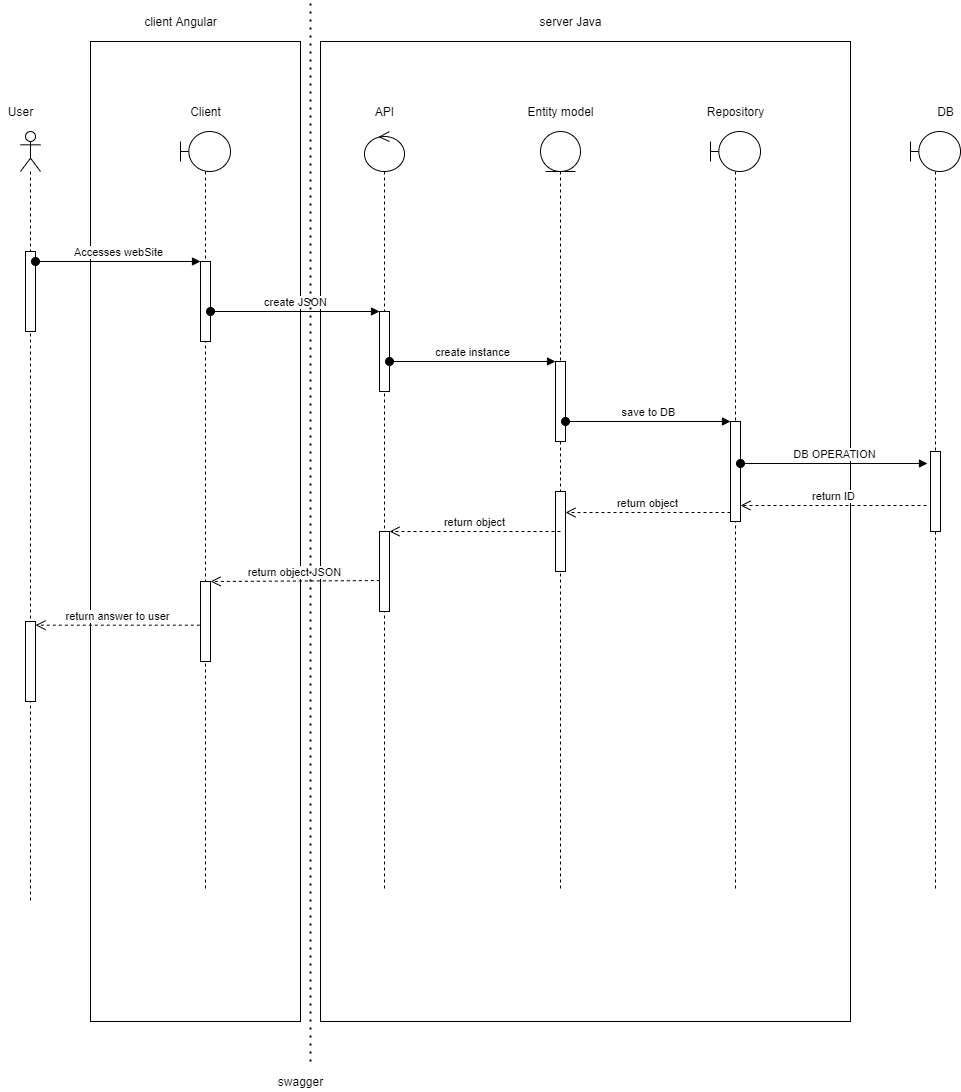

The diagram above was exported from draw.io. Its source (the exported page's mxGraphModel, read from the mxfile embedded in the PNG):
<mxGraphModel dx="905" dy="333" grid="1" gridSize="10" guides="1" tooltips="1" connect="1" arrows="1" fold="1" page="1" pageScale="1" pageWidth="827" pageHeight="1169" math="0" shadow="0">
  <root>
    <mxCell id="0" />
    <mxCell id="1" parent="0" />
    <mxCell id="5WnFAzcwbwyNJIdV7snm-13" value="" style="rounded=0;whiteSpace=wrap;html=1;" parent="1" vertex="1">
      <mxGeometry x="370" y="110" width="530" height="980" as="geometry" />
    </mxCell>
    <mxCell id="5WnFAzcwbwyNJIdV7snm-12" value="" style="rounded=0;whiteSpace=wrap;html=1;" parent="1" vertex="1">
      <mxGeometry x="140" y="110" width="210" height="980" as="geometry" />
    </mxCell>
    <mxCell id="5WnFAzcwbwyNJIdV7snm-2" value="" style="shape=umlLifeline;participant=umlActor;perimeter=lifelinePerimeter;whiteSpace=wrap;html=1;container=1;collapsible=0;recursiveResize=0;verticalAlign=top;spacingTop=36;outlineConnect=0;" parent="1" vertex="1">
      <mxGeometry x="70" y="200" width="20" height="770" as="geometry" />
    </mxCell>
    <mxCell id="5WnFAzcwbwyNJIdV7snm-5" value="" style="html=1;points=[];perimeter=orthogonalPerimeter;" parent="5WnFAzcwbwyNJIdV7snm-2" vertex="1">
      <mxGeometry x="5" y="120" width="10" height="80" as="geometry" />
    </mxCell>
    <mxCell id="5WnFAzcwbwyNJIdV7snm-42" value="" style="html=1;points=[];perimeter=orthogonalPerimeter;" parent="5WnFAzcwbwyNJIdV7snm-2" vertex="1">
      <mxGeometry x="5" y="490" width="10" height="80" as="geometry" />
    </mxCell>
    <mxCell id="5WnFAzcwbwyNJIdV7snm-3" value="" style="shape=umlLifeline;participant=umlBoundary;perimeter=lifelinePerimeter;whiteSpace=wrap;html=1;container=1;collapsible=0;recursiveResize=0;verticalAlign=top;spacingTop=36;outlineConnect=0;" parent="1" vertex="1">
      <mxGeometry x="230" y="200" width="50" height="760" as="geometry" />
    </mxCell>
    <mxCell id="5WnFAzcwbwyNJIdV7snm-14" value="" style="html=1;points=[];perimeter=orthogonalPerimeter;" parent="5WnFAzcwbwyNJIdV7snm-3" vertex="1">
      <mxGeometry x="20" y="130" width="10" height="80" as="geometry" />
    </mxCell>
    <mxCell id="5WnFAzcwbwyNJIdV7snm-36" value="" style="html=1;points=[];perimeter=orthogonalPerimeter;" parent="5WnFAzcwbwyNJIdV7snm-3" vertex="1">
      <mxGeometry x="20" y="450" width="10" height="80" as="geometry" />
    </mxCell>
    <mxCell id="5WnFAzcwbwyNJIdV7snm-4" value="" style="shape=umlLifeline;participant=umlControl;perimeter=lifelinePerimeter;whiteSpace=wrap;html=1;container=1;collapsible=0;recursiveResize=0;verticalAlign=top;spacingTop=36;outlineConnect=0;" parent="1" vertex="1">
      <mxGeometry x="414" y="200" width="40" height="760" as="geometry" />
    </mxCell>
    <mxCell id="5WnFAzcwbwyNJIdV7snm-16" value="" style="html=1;points=[];perimeter=orthogonalPerimeter;" parent="5WnFAzcwbwyNJIdV7snm-4" vertex="1">
      <mxGeometry x="15" y="180" width="10" height="80" as="geometry" />
    </mxCell>
    <mxCell id="5WnFAzcwbwyNJIdV7snm-34" value="" style="html=1;points=[];perimeter=orthogonalPerimeter;" parent="5WnFAzcwbwyNJIdV7snm-4" vertex="1">
      <mxGeometry x="15" y="400" width="10" height="80" as="geometry" />
    </mxCell>
    <mxCell id="5WnFAzcwbwyNJIdV7snm-6" value="User" style="text;html=1;align=center;verticalAlign=middle;resizable=0;points=[];autosize=1;" parent="1" vertex="1">
      <mxGeometry x="50" y="170" width="40" height="20" as="geometry" />
    </mxCell>
    <mxCell id="5WnFAzcwbwyNJIdV7snm-7" value="Client" style="text;html=1;align=center;verticalAlign=middle;resizable=0;points=[];autosize=1;" parent="1" vertex="1">
      <mxGeometry x="230" y="170" width="50" height="20" as="geometry" />
    </mxCell>
    <mxCell id="5WnFAzcwbwyNJIdV7snm-8" value="API" style="text;html=1;align=center;verticalAlign=middle;resizable=0;points=[];autosize=1;" parent="1" vertex="1">
      <mxGeometry x="419" y="170" width="30" height="20" as="geometry" />
    </mxCell>
    <mxCell id="5WnFAzcwbwyNJIdV7snm-9" value="" style="shape=umlLifeline;participant=umlEntity;perimeter=lifelinePerimeter;whiteSpace=wrap;html=1;container=1;collapsible=0;recursiveResize=0;verticalAlign=top;spacingTop=36;outlineConnect=0;" parent="1" vertex="1">
      <mxGeometry x="590" y="200" width="40" height="760" as="geometry" />
    </mxCell>
    <mxCell id="5WnFAzcwbwyNJIdV7snm-18" value="" style="html=1;points=[];perimeter=orthogonalPerimeter;" parent="5WnFAzcwbwyNJIdV7snm-9" vertex="1">
      <mxGeometry x="15" y="230" width="10" height="80" as="geometry" />
    </mxCell>
    <mxCell id="5WnFAzcwbwyNJIdV7snm-32" value="" style="html=1;points=[];perimeter=orthogonalPerimeter;" parent="5WnFAzcwbwyNJIdV7snm-9" vertex="1">
      <mxGeometry x="15" y="360" width="10" height="80" as="geometry" />
    </mxCell>
    <mxCell id="5WnFAzcwbwyNJIdV7snm-10" value="Entity model" style="text;html=1;align=center;verticalAlign=middle;resizable=0;points=[];autosize=1;" parent="1" vertex="1">
      <mxGeometry x="570" y="170" width="80" height="20" as="geometry" />
    </mxCell>
    <mxCell id="5WnFAzcwbwyNJIdV7snm-15" value="Accesses webSite" style="html=1;verticalAlign=bottom;startArrow=oval;endArrow=block;startSize=8;exitX=1;exitY=0.125;exitDx=0;exitDy=0;exitPerimeter=0;" parent="1" source="5WnFAzcwbwyNJIdV7snm-5" target="5WnFAzcwbwyNJIdV7snm-14" edge="1">
      <mxGeometry relative="1" as="geometry">
        <mxPoint x="190" y="330" as="sourcePoint" />
      </mxGeometry>
    </mxCell>
    <mxCell id="5WnFAzcwbwyNJIdV7snm-17" value="create JSON" style="html=1;verticalAlign=bottom;startArrow=oval;endArrow=block;startSize=8;" parent="1" source="5WnFAzcwbwyNJIdV7snm-14" target="5WnFAzcwbwyNJIdV7snm-16" edge="1">
      <mxGeometry relative="1" as="geometry">
        <mxPoint x="369" y="380" as="sourcePoint" />
      </mxGeometry>
    </mxCell>
    <mxCell id="5WnFAzcwbwyNJIdV7snm-19" value="create instance&lt;br&gt;" style="html=1;verticalAlign=bottom;startArrow=oval;endArrow=block;startSize=8;" parent="1" source="5WnFAzcwbwyNJIdV7snm-16" target="5WnFAzcwbwyNJIdV7snm-18" edge="1">
      <mxGeometry relative="1" as="geometry">
        <mxPoint x="545" y="430" as="sourcePoint" />
      </mxGeometry>
    </mxCell>
    <mxCell id="5WnFAzcwbwyNJIdV7snm-20" value="" style="shape=umlLifeline;participant=umlBoundary;perimeter=lifelinePerimeter;whiteSpace=wrap;html=1;container=1;collapsible=0;recursiveResize=0;verticalAlign=top;spacingTop=36;outlineConnect=0;" parent="1" vertex="1">
      <mxGeometry x="760" y="200" width="50" height="760" as="geometry" />
    </mxCell>
    <mxCell id="5WnFAzcwbwyNJIdV7snm-22" value="" style="html=1;points=[];perimeter=orthogonalPerimeter;" parent="5WnFAzcwbwyNJIdV7snm-20" vertex="1">
      <mxGeometry x="20" y="290" width="10" height="100" as="geometry" />
    </mxCell>
    <mxCell id="5WnFAzcwbwyNJIdV7snm-21" value="Repository" style="text;html=1;align=center;verticalAlign=middle;resizable=0;points=[];autosize=1;" parent="1" vertex="1">
      <mxGeometry x="750" y="170" width="70" height="20" as="geometry" />
    </mxCell>
    <mxCell id="5WnFAzcwbwyNJIdV7snm-23" value="save to DB" style="html=1;verticalAlign=bottom;startArrow=oval;endArrow=block;startSize=8;" parent="1" source="5WnFAzcwbwyNJIdV7snm-18" target="5WnFAzcwbwyNJIdV7snm-22" edge="1">
      <mxGeometry relative="1" as="geometry">
        <mxPoint x="720" y="490" as="sourcePoint" />
      </mxGeometry>
    </mxCell>
    <mxCell id="5WnFAzcwbwyNJIdV7snm-26" value="" style="shape=umlLifeline;participant=umlBoundary;perimeter=lifelinePerimeter;whiteSpace=wrap;html=1;container=1;collapsible=0;recursiveResize=0;verticalAlign=top;spacingTop=36;outlineConnect=0;" parent="1" vertex="1">
      <mxGeometry x="960" y="200" width="50" height="760" as="geometry" />
    </mxCell>
    <mxCell id="5WnFAzcwbwyNJIdV7snm-27" value="" style="html=1;points=[];perimeter=orthogonalPerimeter;" parent="5WnFAzcwbwyNJIdV7snm-26" vertex="1">
      <mxGeometry x="20" y="320" width="10" height="80" as="geometry" />
    </mxCell>
    <mxCell id="5WnFAzcwbwyNJIdV7snm-28" value="DB OPERATION" style="html=1;verticalAlign=bottom;startArrow=oval;endArrow=block;startSize=8;entryX=-0.3;entryY=0.15;entryDx=0;entryDy=0;entryPerimeter=0;" parent="1" source="5WnFAzcwbwyNJIdV7snm-22" target="5WnFAzcwbwyNJIdV7snm-27" edge="1">
      <mxGeometry relative="1" as="geometry">
        <mxPoint x="625" y="500" as="sourcePoint" />
        <mxPoint x="790" y="500" as="targetPoint" />
      </mxGeometry>
    </mxCell>
    <mxCell id="5WnFAzcwbwyNJIdV7snm-31" value="return ID" style="html=1;verticalAlign=bottom;endArrow=open;dashed=1;endSize=8;exitX=-0.4;exitY=0.675;exitDx=0;exitDy=0;exitPerimeter=0;" parent="1" source="5WnFAzcwbwyNJIdV7snm-27" target="5WnFAzcwbwyNJIdV7snm-22" edge="1">
      <mxGeometry relative="1" as="geometry">
        <mxPoint x="-60" y="1336" as="targetPoint" />
      </mxGeometry>
    </mxCell>
    <mxCell id="5WnFAzcwbwyNJIdV7snm-33" value="return object" style="html=1;verticalAlign=bottom;endArrow=open;dashed=1;endSize=8;entryX=1;entryY=0.263;entryDx=0;entryDy=0;entryPerimeter=0;" parent="1" target="5WnFAzcwbwyNJIdV7snm-32" edge="1">
      <mxGeometry relative="1" as="geometry">
        <mxPoint x="800" y="584" as="targetPoint" />
        <mxPoint x="780" y="581" as="sourcePoint" />
      </mxGeometry>
    </mxCell>
    <mxCell id="5WnFAzcwbwyNJIdV7snm-35" value="return object" style="html=1;verticalAlign=bottom;endArrow=open;dashed=1;endSize=8;exitX=0.5;exitY=0.5;exitDx=0;exitDy=0;exitPerimeter=0;" parent="1" source="5WnFAzcwbwyNJIdV7snm-32" target="5WnFAzcwbwyNJIdV7snm-34" edge="1">
      <mxGeometry relative="1" as="geometry">
        <mxPoint x="625" y="591.04" as="targetPoint" />
        <mxPoint x="790" y="591" as="sourcePoint" />
      </mxGeometry>
    </mxCell>
    <mxCell id="5WnFAzcwbwyNJIdV7snm-37" value="return object JSON" style="html=1;verticalAlign=bottom;endArrow=open;dashed=1;endSize=8;exitX=0.033;exitY=0.613;exitDx=0;exitDy=0;exitPerimeter=0;" parent="1" source="5WnFAzcwbwyNJIdV7snm-34" target="5WnFAzcwbwyNJIdV7snm-36" edge="1">
      <mxGeometry relative="1" as="geometry">
        <mxPoint x="449" y="610" as="targetPoint" />
        <mxPoint x="620" y="610" as="sourcePoint" />
      </mxGeometry>
    </mxCell>
    <mxCell id="5WnFAzcwbwyNJIdV7snm-38" value="" style="endArrow=none;dashed=1;html=1;dashPattern=1 3;strokeWidth=2;" parent="1" edge="1">
      <mxGeometry width="50" height="50" relative="1" as="geometry">
        <mxPoint x="360" y="1130" as="sourcePoint" />
        <mxPoint x="360" y="70" as="targetPoint" />
      </mxGeometry>
    </mxCell>
    <mxCell id="5WnFAzcwbwyNJIdV7snm-39" value="swagger" style="text;html=1;align=center;verticalAlign=middle;resizable=0;points=[];autosize=1;" parent="1" vertex="1">
      <mxGeometry x="320" y="1140" width="60" height="20" as="geometry" />
    </mxCell>
    <mxCell id="5WnFAzcwbwyNJIdV7snm-40" value="server Java" style="text;html=1;align=center;verticalAlign=middle;resizable=0;points=[];autosize=1;" parent="1" vertex="1">
      <mxGeometry x="580" y="80" width="80" height="20" as="geometry" />
    </mxCell>
    <mxCell id="5WnFAzcwbwyNJIdV7snm-41" value="client Angular" style="text;html=1;align=center;verticalAlign=middle;resizable=0;points=[];autosize=1;" parent="1" vertex="1">
      <mxGeometry x="185" y="80" width="90" height="20" as="geometry" />
    </mxCell>
    <mxCell id="5WnFAzcwbwyNJIdV7snm-43" value="return answer to user" style="html=1;verticalAlign=bottom;endArrow=open;dashed=1;endSize=8;exitX=-0.067;exitY=0.546;exitDx=0;exitDy=0;exitPerimeter=0;" parent="1" source="5WnFAzcwbwyNJIdV7snm-36" target="5WnFAzcwbwyNJIdV7snm-42" edge="1">
      <mxGeometry relative="1" as="geometry">
        <mxPoint x="270" y="660" as="targetPoint" />
        <mxPoint x="439.3299999999999" y="659.04" as="sourcePoint" />
      </mxGeometry>
    </mxCell>
    <mxCell id="UgS85oVGSIyUbV_ifeyi-1" value="DB&lt;br&gt;" style="text;html=1;align=center;verticalAlign=middle;resizable=0;points=[];autosize=1;strokeColor=none;" parent="1" vertex="1">
      <mxGeometry x="980" y="170" width="30" height="20" as="geometry" />
    </mxCell>
  </root>
</mxGraphModel>